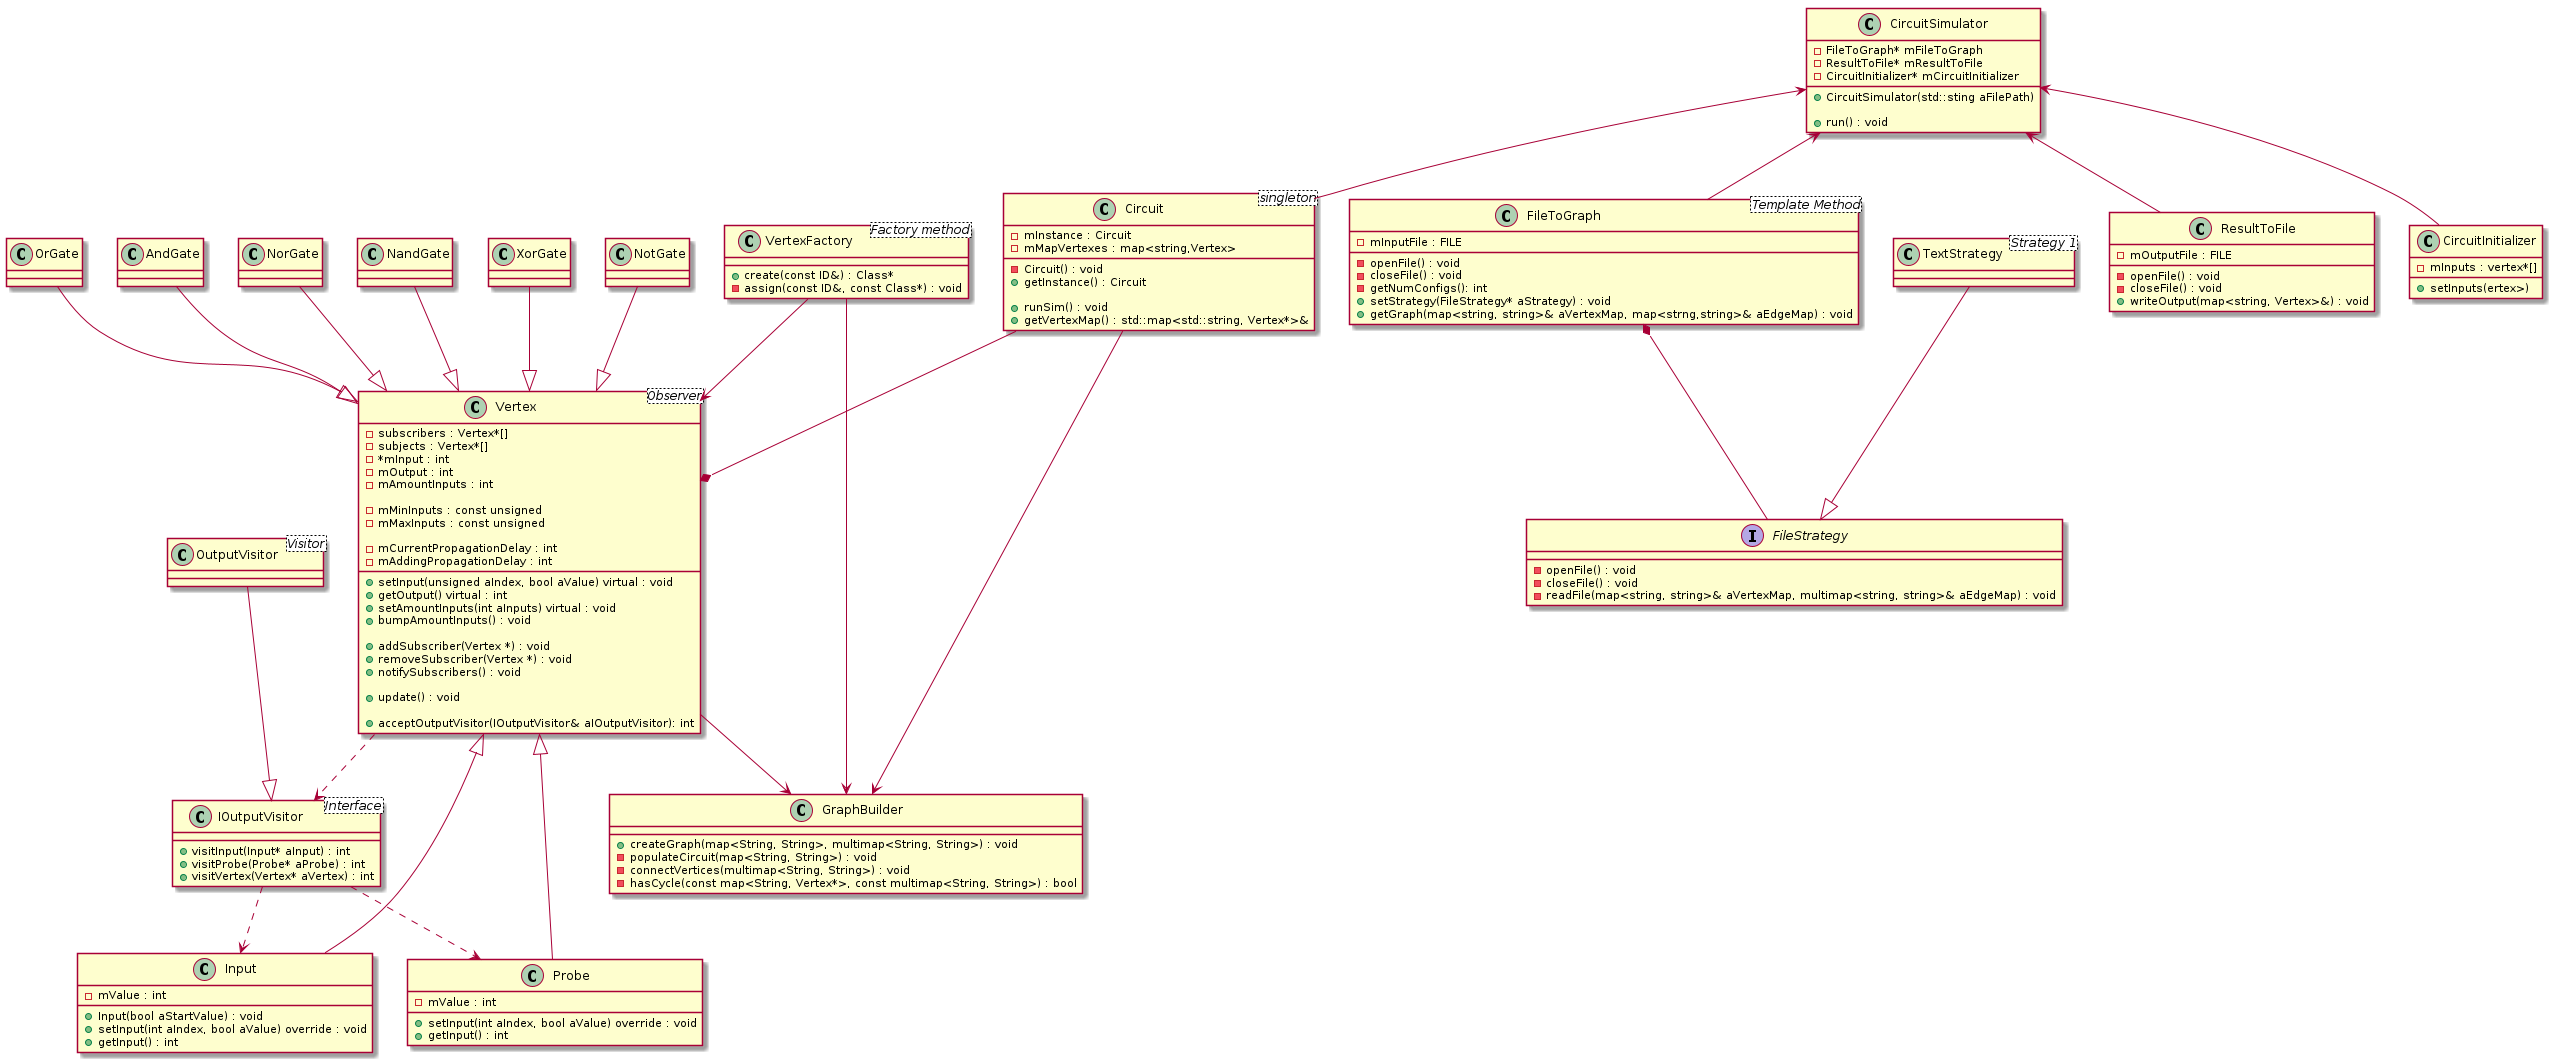

The diagram above was rendered by PlantUML. Its source (embedded in the PNG):
@startuml classdiagram


class CircuitSimulator{
    - FileToGraph* mFileToGraph
    - ResultToFile* mResultToFile
    - CircuitInitializer* mCircuitInitializer

    + CircuitSimulator(std::sting aFilePath)

    + run() : void
}

class Circuit <singleton>{
    - mInstance : Circuit
    - mMapVertexes : map<string,Vertex>
    - Circuit() : void
    + getInstance() : Circuit

    + runSim() : void
    + getVertexMap() : std::map<std::string, Vertex*>&
}

class FileToGraph <Template Method> {
    - mInputFile : FILE

    - openFile() : void
    - closeFile() : void
    - getNumConfigs(): int
    + setStrategy(FileStrategy* aStrategy) : void
    + getGraph(map<string, string>& aVertexMap, map<strng,string>& aEdgeMap) : void 
}

class IOutputVisitor <Interface>{
    + visitInput(Input* aInput) : int
    + visitProbe(Probe* aProbe) : int
    + visitVertex(Vertex* aVertex) : int
}

class OutputVisitor <Visitor>{

}


interface FileStrategy {
    - openFile() : void
    - closeFile() : void
    - readFile(map<string, string>& aVertexMap, multimap<string, string>& aEdgeMap) : void
}

class TextStrategy <Strategy 1> {
}

class ResultToFile {
    - mOutputFile : FILE

    - openFile() : void
    - closeFile() : void
    + writeOutput(map<string, Vertex>&) : void
}

class CircuitInitializer{
    - mInputs : vertex*[]

    + setInputs(ertex>)
}

class OrGate{

}

class AndGate{

}

class NorGate{

}

class NandGate{

}

class XorGate{

}

class NotGate{

}

class Vertex <Observer> {
    + setInput(unsigned aIndex, bool aValue) virtual : void
    + getOutput() virtual : int
    + setAmountInputs(int aInputs) virtual : void
    + bumpAmountInputs() : void

    + addSubscriber(Vertex *) : void
    + removeSubscriber(Vertex *) : void
    + notifySubscribers() : void
    
    + update() : void

    + acceptOutputVisitor(IOutputVisitor& aIOutputVisitor): int

    - subscribers : Vertex*[]
    - subjects : Vertex*[]
    - *mInput : int
    - mOutput : int
    - mAmountInputs : int

    - mMinInputs : const unsigned
    - mMaxInputs : const unsigned

    - mCurrentPropagationDelay : int
    - mAddingPropagationDelay : int
}

class Input {
    - mValue : int

    + Input(bool aStartValue) : void
    + setInput(int aIndex, bool aValue) override : void
    + getInput() : int
}

class Probe {
    - mValue : int

    + setInput(int aIndex, bool aValue) override : void
    + getInput() : int
}

class VertexFactory <Factory method> {
    + create(const ID&) : Class*
    - assign(const ID&, const Class*) : void
}

class GraphBuilder {
    + createGraph(map<String, String>, multimap<String, String>) : void
    - populateCircuit(map<String, String>) : void
    - connectVertices(multimap<String, String>) : void
    - hasCycle(const map<String, Vertex*>, const multimap<String, String>) : bool
}

VertexFactory --> GraphBuilder
Vertex --> GraphBuilder
Circuit --> GraphBuilder
Circuit --* Vertex
VertexFactory --> Vertex

OutputVisitor --|> IOutputVisitor
Vertex ..> IOutputVisitor
IOutputVisitor ..> Probe
IOutputVisitor ..> Input

FileToGraph *-- FileStrategy
TextStrategy --|> FileStrategy

CircuitSimulator <-- FileToGraph
CircuitSimulator <-- ResultToFile
CircuitSimulator <-- Circuit
CircuitSimulator <-- CircuitInitializer

OrGate --|> Vertex
NorGate --|> Vertex
AndGate --|> Vertex
NandGate --|> Vertex
XorGate --|> Vertex
NotGate --|> Vertex

Input --|> Vertex
Probe --|> Vertex

@enduml